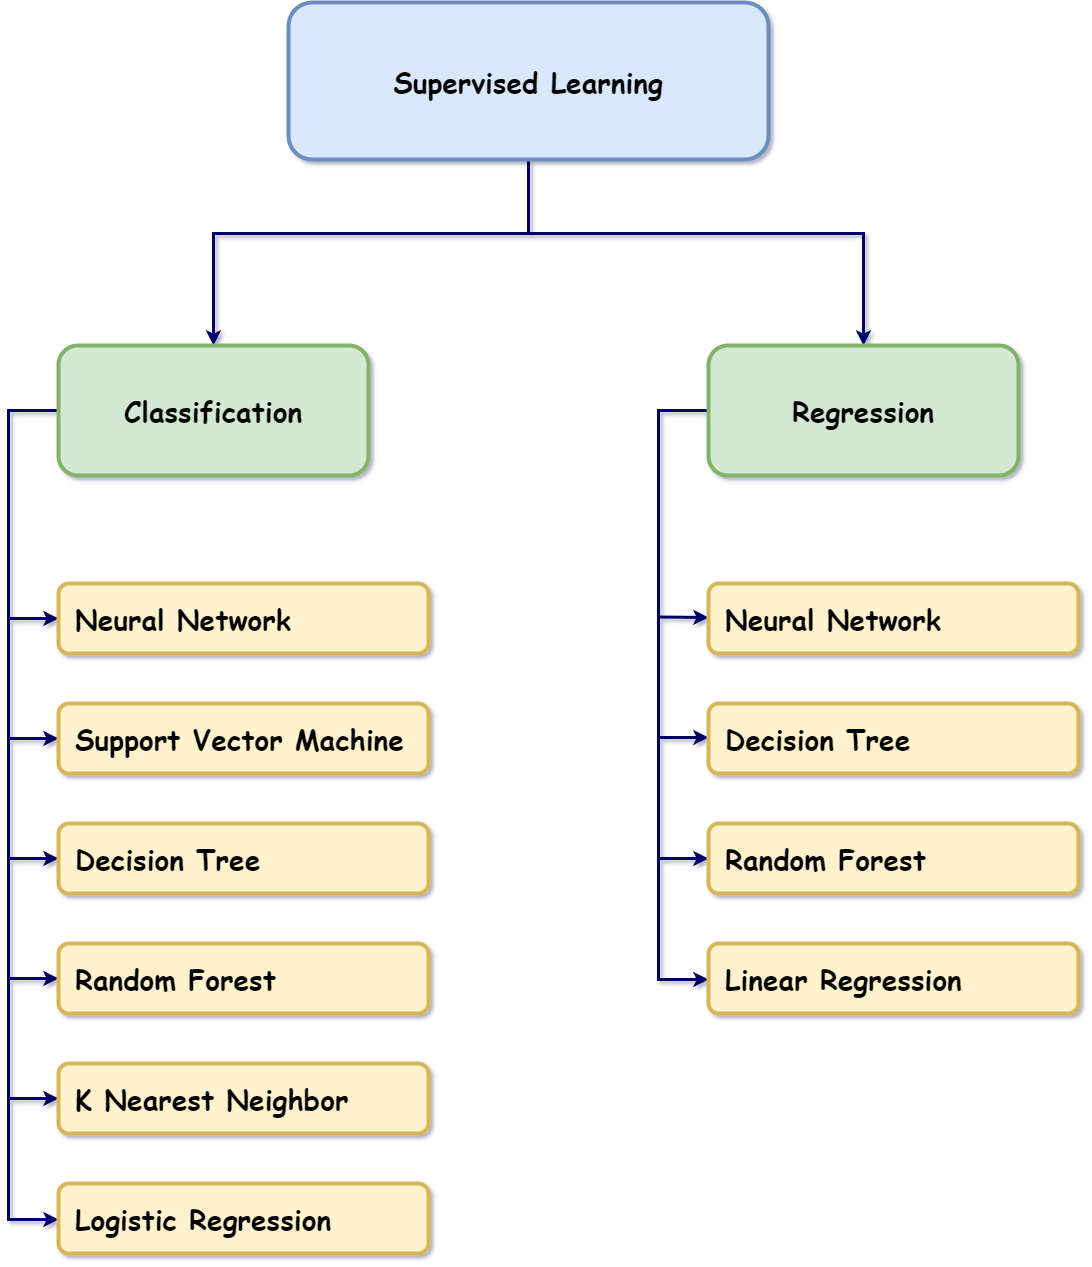

The diagram above was exported from draw.io. Its source (the exported page's mxGraphModel, read from the mxfile embedded in the PNG):
<mxGraphModel dx="3731" dy="2243" grid="1" gridSize="10" guides="1" tooltips="1" connect="1" arrows="1" fold="1" page="1" pageScale="1" pageWidth="850" pageHeight="1100" math="0" shadow="0">
  <root>
    <mxCell id="0" />
    <mxCell id="1" parent="0" />
    <mxCell id="QWh23I2ZfAs6UKPpk8KS-3" value="" style="endArrow=classic;html=1;rounded=0;fontFamily=Comic Sans MS;fontSize=28;strokeColor=#000066;strokeWidth=3;entryX=0;entryY=0.5;entryDx=0;entryDy=0;" edge="1" parent="1">
      <mxGeometry width="50" height="50" relative="1" as="geometry">
        <mxPoint x="-610" y="264" as="sourcePoint" />
        <mxPoint x="-560" y="264" as="targetPoint" />
      </mxGeometry>
    </mxCell>
    <mxCell id="QWh23I2ZfAs6UKPpk8KS-4" value="" style="endArrow=classic;html=1;rounded=0;fontFamily=Comic Sans MS;fontSize=28;strokeColor=#000066;strokeWidth=3;entryX=0;entryY=0.5;entryDx=0;entryDy=0;" edge="1" parent="1">
      <mxGeometry width="50" height="50" relative="1" as="geometry">
        <mxPoint x="-610" y="143.5" as="sourcePoint" />
        <mxPoint x="-560" y="144" as="targetPoint" />
      </mxGeometry>
    </mxCell>
    <mxCell id="QWh23I2ZfAs6UKPpk8KS-5" style="edgeStyle=orthogonalEdgeStyle;rounded=0;orthogonalLoop=1;jettySize=auto;html=1;entryX=0;entryY=0.5;entryDx=0;entryDy=0;fontFamily=Comic Sans MS;fontSize=28;strokeWidth=3;strokeColor=#000066;exitX=0;exitY=0.5;exitDx=0;exitDy=0;" edge="1" parent="1" source="QWh23I2ZfAs6UKPpk8KS-13" target="QWh23I2ZfAs6UKPpk8KS-66">
      <mxGeometry relative="1" as="geometry">
        <mxPoint x="-560" y="-64" as="sourcePoint" />
        <mxPoint x="-560" y="384" as="targetPoint" />
        <Array as="points">
          <mxPoint x="-610" y="-63" />
          <mxPoint x="-610" y="506" />
        </Array>
      </mxGeometry>
    </mxCell>
    <mxCell id="QWh23I2ZfAs6UKPpk8KS-69" style="edgeStyle=orthogonalEdgeStyle;rounded=0;orthogonalLoop=1;jettySize=auto;html=1;entryX=0.5;entryY=0;entryDx=0;entryDy=0;strokeColor=#000066;strokeWidth=3;" edge="1" parent="1" source="QWh23I2ZfAs6UKPpk8KS-7" target="QWh23I2ZfAs6UKPpk8KS-10">
      <mxGeometry relative="1" as="geometry">
        <Array as="points">
          <mxPoint x="-740" y="-240" />
          <mxPoint x="-1055" y="-240" />
        </Array>
      </mxGeometry>
    </mxCell>
    <mxCell id="QWh23I2ZfAs6UKPpk8KS-7" value="" style="rounded=1;whiteSpace=wrap;html=1;strokeWidth=4;fillColor=#dae8fc;strokeColor=#6c8ebf;" vertex="1" parent="1">
      <mxGeometry x="-980" y="-471" width="480" height="157" as="geometry" />
    </mxCell>
    <mxCell id="QWh23I2ZfAs6UKPpk8KS-8" value="&lt;font face=&quot;Comic Sans MS&quot; size=&quot;1&quot; style=&quot;&quot;&gt;&lt;b style=&quot;font-size: 28px;&quot;&gt;Supervised Learning&lt;/b&gt;&lt;/font&gt;" style="text;html=1;strokeColor=none;fillColor=none;align=center;verticalAlign=middle;whiteSpace=wrap;rounded=0;" vertex="1" parent="1">
      <mxGeometry x="-900" y="-420" width="320" height="55" as="geometry" />
    </mxCell>
    <mxCell id="QWh23I2ZfAs6UKPpk8KS-9" style="edgeStyle=orthogonalEdgeStyle;rounded=0;orthogonalLoop=1;jettySize=auto;html=1;entryX=0;entryY=0.5;entryDx=0;entryDy=0;fontFamily=Comic Sans MS;fontSize=28;strokeWidth=3;strokeColor=#000066;" edge="1" parent="1" source="QWh23I2ZfAs6UKPpk8KS-10" target="QWh23I2ZfAs6UKPpk8KS-56">
      <mxGeometry relative="1" as="geometry">
        <Array as="points">
          <mxPoint x="-1260" y="-63" />
          <mxPoint x="-1260" y="746" />
        </Array>
      </mxGeometry>
    </mxCell>
    <mxCell id="QWh23I2ZfAs6UKPpk8KS-10" value="" style="rounded=1;whiteSpace=wrap;html=1;strokeWidth=4;fillColor=#d5e8d4;strokeColor=#82b366;" vertex="1" parent="1">
      <mxGeometry x="-1210" y="-128" width="310" height="130" as="geometry" />
    </mxCell>
    <mxCell id="QWh23I2ZfAs6UKPpk8KS-11" value="&lt;font face=&quot;Comic Sans MS&quot; size=&quot;1&quot; style=&quot;&quot;&gt;&lt;b style=&quot;font-size: 28px;&quot;&gt;Classification&lt;/b&gt;&lt;/font&gt;" style="text;html=1;strokeColor=none;fillColor=none;align=center;verticalAlign=middle;whiteSpace=wrap;rounded=0;" vertex="1" parent="1">
      <mxGeometry x="-1195" y="-90.5" width="280" height="55" as="geometry" />
    </mxCell>
    <mxCell id="QWh23I2ZfAs6UKPpk8KS-70" style="edgeStyle=orthogonalEdgeStyle;rounded=0;orthogonalLoop=1;jettySize=auto;html=1;strokeColor=#000066;strokeWidth=3;" edge="1" parent="1" target="QWh23I2ZfAs6UKPpk8KS-13">
      <mxGeometry relative="1" as="geometry">
        <mxPoint x="-780" y="-240" as="sourcePoint" />
        <Array as="points">
          <mxPoint x="-740" y="-240" />
          <mxPoint x="-405" y="-240" />
        </Array>
      </mxGeometry>
    </mxCell>
    <mxCell id="QWh23I2ZfAs6UKPpk8KS-13" value="" style="rounded=1;whiteSpace=wrap;html=1;strokeWidth=4;fillColor=#d5e8d4;strokeColor=#82b366;" vertex="1" parent="1">
      <mxGeometry x="-560" y="-128" width="310" height="130" as="geometry" />
    </mxCell>
    <mxCell id="QWh23I2ZfAs6UKPpk8KS-14" value="&lt;font face=&quot;Comic Sans MS&quot;&gt;&lt;span style=&quot;font-size: 28px;&quot;&gt;&lt;b&gt;Regression&lt;/b&gt;&lt;/span&gt;&lt;/font&gt;" style="text;html=1;strokeColor=none;fillColor=none;align=center;verticalAlign=middle;whiteSpace=wrap;rounded=0;" vertex="1" parent="1">
      <mxGeometry x="-551" y="-90.5" width="292" height="55" as="geometry" />
    </mxCell>
    <mxCell id="QWh23I2ZfAs6UKPpk8KS-26" style="edgeStyle=orthogonalEdgeStyle;rounded=0;orthogonalLoop=1;jettySize=auto;html=1;fontFamily=Comic Sans MS;fontSize=28;strokeColor=#000066;strokeWidth=3;" edge="1" parent="1" target="QWh23I2ZfAs6UKPpk8KS-27">
      <mxGeometry relative="1" as="geometry">
        <mxPoint x="-1260" y="145" as="sourcePoint" />
      </mxGeometry>
    </mxCell>
    <mxCell id="QWh23I2ZfAs6UKPpk8KS-27" value="" style="rounded=1;whiteSpace=wrap;html=1;strokeWidth=4;fillColor=#fff2cc;strokeColor=#d6b656;" vertex="1" parent="1">
      <mxGeometry x="-1210" y="110" width="370" height="70" as="geometry" />
    </mxCell>
    <mxCell id="QWh23I2ZfAs6UKPpk8KS-28" value="&lt;font face=&quot;Comic Sans MS&quot; size=&quot;1&quot; style=&quot;&quot;&gt;&lt;b style=&quot;font-size: 28px;&quot;&gt;Neural Network&lt;/b&gt;&lt;/font&gt;" style="text;html=1;strokeColor=none;fillColor=none;align=left;verticalAlign=middle;whiteSpace=wrap;rounded=0;" vertex="1" parent="1">
      <mxGeometry x="-1195.5" y="117.5" width="315" height="55" as="geometry" />
    </mxCell>
    <mxCell id="QWh23I2ZfAs6UKPpk8KS-29" style="edgeStyle=orthogonalEdgeStyle;rounded=0;orthogonalLoop=1;jettySize=auto;html=1;fontFamily=Comic Sans MS;fontSize=28;strokeColor=#000066;strokeWidth=3;" edge="1" parent="1" target="QWh23I2ZfAs6UKPpk8KS-30">
      <mxGeometry relative="1" as="geometry">
        <mxPoint x="-1260" y="265" as="sourcePoint" />
      </mxGeometry>
    </mxCell>
    <mxCell id="QWh23I2ZfAs6UKPpk8KS-30" value="" style="rounded=1;whiteSpace=wrap;html=1;strokeWidth=4;fillColor=#fff2cc;strokeColor=#d6b656;" vertex="1" parent="1">
      <mxGeometry x="-1210" y="230" width="370" height="70" as="geometry" />
    </mxCell>
    <mxCell id="QWh23I2ZfAs6UKPpk8KS-31" value="&lt;font face=&quot;Comic Sans MS&quot; size=&quot;1&quot; style=&quot;&quot;&gt;&lt;b style=&quot;font-size: 28px;&quot;&gt;Support Vector Machine&lt;/b&gt;&lt;/font&gt;" style="text;html=1;strokeColor=none;fillColor=none;align=left;verticalAlign=middle;whiteSpace=wrap;rounded=0;" vertex="1" parent="1">
      <mxGeometry x="-1195.5" y="237.5" width="337.5" height="55" as="geometry" />
    </mxCell>
    <mxCell id="QWh23I2ZfAs6UKPpk8KS-54" style="edgeStyle=orthogonalEdgeStyle;rounded=0;orthogonalLoop=1;jettySize=auto;html=1;strokeWidth=3;strokeColor=#000066;" edge="1" parent="1" target="QWh23I2ZfAs6UKPpk8KS-32">
      <mxGeometry relative="1" as="geometry">
        <mxPoint x="-1260" y="385" as="sourcePoint" />
      </mxGeometry>
    </mxCell>
    <mxCell id="QWh23I2ZfAs6UKPpk8KS-32" value="" style="rounded=1;whiteSpace=wrap;html=1;strokeWidth=4;fillColor=#fff2cc;strokeColor=#d6b656;" vertex="1" parent="1">
      <mxGeometry x="-1210" y="350" width="370" height="70" as="geometry" />
    </mxCell>
    <mxCell id="QWh23I2ZfAs6UKPpk8KS-33" value="&lt;font face=&quot;Comic Sans MS&quot; size=&quot;1&quot; style=&quot;&quot;&gt;&lt;b style=&quot;font-size: 28px;&quot;&gt;Decision Tree&lt;/b&gt;&lt;/font&gt;" style="text;html=1;strokeColor=none;fillColor=none;align=left;verticalAlign=middle;whiteSpace=wrap;rounded=0;" vertex="1" parent="1">
      <mxGeometry x="-1195.5" y="357.5" width="315" height="55" as="geometry" />
    </mxCell>
    <mxCell id="QWh23I2ZfAs6UKPpk8KS-55" style="edgeStyle=orthogonalEdgeStyle;rounded=0;orthogonalLoop=1;jettySize=auto;html=1;strokeColor=#000066;strokeWidth=3;" edge="1" parent="1" target="QWh23I2ZfAs6UKPpk8KS-48">
      <mxGeometry relative="1" as="geometry">
        <mxPoint x="-1260" y="505" as="sourcePoint" />
      </mxGeometry>
    </mxCell>
    <mxCell id="QWh23I2ZfAs6UKPpk8KS-48" value="" style="rounded=1;whiteSpace=wrap;html=1;strokeWidth=4;fillColor=#fff2cc;strokeColor=#d6b656;" vertex="1" parent="1">
      <mxGeometry x="-1210" y="470" width="370" height="70" as="geometry" />
    </mxCell>
    <mxCell id="QWh23I2ZfAs6UKPpk8KS-49" value="&lt;font face=&quot;Comic Sans MS&quot; size=&quot;1&quot; style=&quot;&quot;&gt;&lt;b style=&quot;font-size: 28px;&quot;&gt;Random Forest&lt;/b&gt;&lt;/font&gt;" style="text;html=1;strokeColor=none;fillColor=none;align=left;verticalAlign=middle;whiteSpace=wrap;rounded=0;" vertex="1" parent="1">
      <mxGeometry x="-1195.5" y="477.5" width="315" height="55" as="geometry" />
    </mxCell>
    <mxCell id="QWh23I2ZfAs6UKPpk8KS-59" style="edgeStyle=orthogonalEdgeStyle;rounded=0;orthogonalLoop=1;jettySize=auto;html=1;strokeColor=#000066;strokeWidth=3;" edge="1" parent="1" target="QWh23I2ZfAs6UKPpk8KS-50">
      <mxGeometry relative="1" as="geometry">
        <mxPoint x="-1260" y="625" as="sourcePoint" />
      </mxGeometry>
    </mxCell>
    <mxCell id="QWh23I2ZfAs6UKPpk8KS-50" value="" style="rounded=1;whiteSpace=wrap;html=1;strokeWidth=4;fillColor=#fff2cc;strokeColor=#d6b656;" vertex="1" parent="1">
      <mxGeometry x="-1210" y="590" width="370" height="70" as="geometry" />
    </mxCell>
    <mxCell id="QWh23I2ZfAs6UKPpk8KS-51" value="&lt;font face=&quot;Comic Sans MS&quot; size=&quot;1&quot; style=&quot;&quot;&gt;&lt;b style=&quot;font-size: 28px;&quot;&gt;K Nearest Neighbor&lt;/b&gt;&lt;/font&gt;" style="text;html=1;strokeColor=none;fillColor=none;align=left;verticalAlign=middle;whiteSpace=wrap;rounded=0;" vertex="1" parent="1">
      <mxGeometry x="-1195.5" y="597.5" width="337.5" height="55" as="geometry" />
    </mxCell>
    <mxCell id="QWh23I2ZfAs6UKPpk8KS-56" value="" style="rounded=1;whiteSpace=wrap;html=1;strokeWidth=4;fillColor=#fff2cc;strokeColor=#d6b656;" vertex="1" parent="1">
      <mxGeometry x="-1210" y="710" width="370" height="70" as="geometry" />
    </mxCell>
    <mxCell id="QWh23I2ZfAs6UKPpk8KS-57" value="&lt;font face=&quot;Comic Sans MS&quot; size=&quot;1&quot; style=&quot;&quot;&gt;&lt;b style=&quot;font-size: 28px;&quot;&gt;Logistic Regression&lt;/b&gt;&lt;/font&gt;" style="text;html=1;strokeColor=none;fillColor=none;align=left;verticalAlign=middle;whiteSpace=wrap;rounded=0;" vertex="1" parent="1">
      <mxGeometry x="-1195.5" y="717.5" width="337.5" height="55" as="geometry" />
    </mxCell>
    <mxCell id="QWh23I2ZfAs6UKPpk8KS-60" value="" style="rounded=1;whiteSpace=wrap;html=1;strokeWidth=4;fillColor=#fff2cc;strokeColor=#d6b656;" vertex="1" parent="1">
      <mxGeometry x="-560" y="110" width="370" height="70" as="geometry" />
    </mxCell>
    <mxCell id="QWh23I2ZfAs6UKPpk8KS-61" value="&lt;font face=&quot;Comic Sans MS&quot; size=&quot;1&quot; style=&quot;&quot;&gt;&lt;b style=&quot;font-size: 28px;&quot;&gt;Neural Network&lt;/b&gt;&lt;/font&gt;" style="text;html=1;strokeColor=none;fillColor=none;align=left;verticalAlign=middle;whiteSpace=wrap;rounded=0;" vertex="1" parent="1">
      <mxGeometry x="-545.5" y="117.5" width="315" height="55" as="geometry" />
    </mxCell>
    <mxCell id="QWh23I2ZfAs6UKPpk8KS-62" value="" style="rounded=1;whiteSpace=wrap;html=1;strokeWidth=4;fillColor=#fff2cc;strokeColor=#d6b656;" vertex="1" parent="1">
      <mxGeometry x="-560" y="230" width="370" height="70" as="geometry" />
    </mxCell>
    <mxCell id="QWh23I2ZfAs6UKPpk8KS-63" value="&lt;font face=&quot;Comic Sans MS&quot; size=&quot;1&quot; style=&quot;&quot;&gt;&lt;b style=&quot;font-size: 28px;&quot;&gt;Decision Tree&lt;/b&gt;&lt;/font&gt;" style="text;html=1;strokeColor=none;fillColor=none;align=left;verticalAlign=middle;whiteSpace=wrap;rounded=0;" vertex="1" parent="1">
      <mxGeometry x="-545.5" y="237.5" width="315" height="55" as="geometry" />
    </mxCell>
    <mxCell id="QWh23I2ZfAs6UKPpk8KS-68" style="edgeStyle=orthogonalEdgeStyle;rounded=0;orthogonalLoop=1;jettySize=auto;html=1;strokeColor=#000066;strokeWidth=3;" edge="1" parent="1" target="QWh23I2ZfAs6UKPpk8KS-64">
      <mxGeometry relative="1" as="geometry">
        <mxPoint x="-610" y="385" as="sourcePoint" />
      </mxGeometry>
    </mxCell>
    <mxCell id="QWh23I2ZfAs6UKPpk8KS-64" value="" style="rounded=1;whiteSpace=wrap;html=1;strokeWidth=4;fillColor=#fff2cc;strokeColor=#d6b656;" vertex="1" parent="1">
      <mxGeometry x="-560" y="350" width="370" height="70" as="geometry" />
    </mxCell>
    <mxCell id="QWh23I2ZfAs6UKPpk8KS-65" value="&lt;font face=&quot;Comic Sans MS&quot; size=&quot;1&quot; style=&quot;&quot;&gt;&lt;b style=&quot;font-size: 28px;&quot;&gt;Random Forest&lt;/b&gt;&lt;/font&gt;" style="text;html=1;strokeColor=none;fillColor=none;align=left;verticalAlign=middle;whiteSpace=wrap;rounded=0;" vertex="1" parent="1">
      <mxGeometry x="-545.5" y="357.5" width="315" height="55" as="geometry" />
    </mxCell>
    <mxCell id="QWh23I2ZfAs6UKPpk8KS-66" value="" style="rounded=1;whiteSpace=wrap;html=1;strokeWidth=4;fillColor=#fff2cc;strokeColor=#d6b656;" vertex="1" parent="1">
      <mxGeometry x="-560" y="470" width="370" height="70" as="geometry" />
    </mxCell>
    <mxCell id="QWh23I2ZfAs6UKPpk8KS-67" value="&lt;font face=&quot;Comic Sans MS&quot; size=&quot;1&quot; style=&quot;&quot;&gt;&lt;b style=&quot;font-size: 28px;&quot;&gt;Linear Regression&lt;/b&gt;&lt;/font&gt;" style="text;html=1;strokeColor=none;fillColor=none;align=left;verticalAlign=middle;whiteSpace=wrap;rounded=0;" vertex="1" parent="1">
      <mxGeometry x="-545.5" y="477.5" width="337.5" height="55" as="geometry" />
    </mxCell>
  </root>
</mxGraphModel>